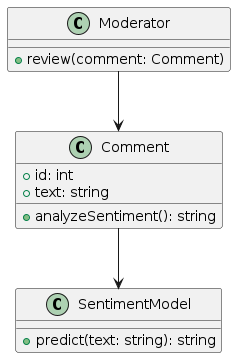

The diagram above was rendered by PlantUML. Its source (embedded in the PNG):
@startuml
class Comment {
  +id: int
  +text: string
  +analyzeSentiment(): string
}
class SentimentModel {
  +predict(text: string): string
}
class Moderator {
  +review(comment: Comment)
}
Comment --> SentimentModel
Moderator --> Comment
@enduml